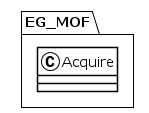

The diagram above was rendered by PlantUML. Its source (embedded in the PNG):
@startuml
!theme plain
package EG_MOF {
class Acquire {
}
}
@enduml